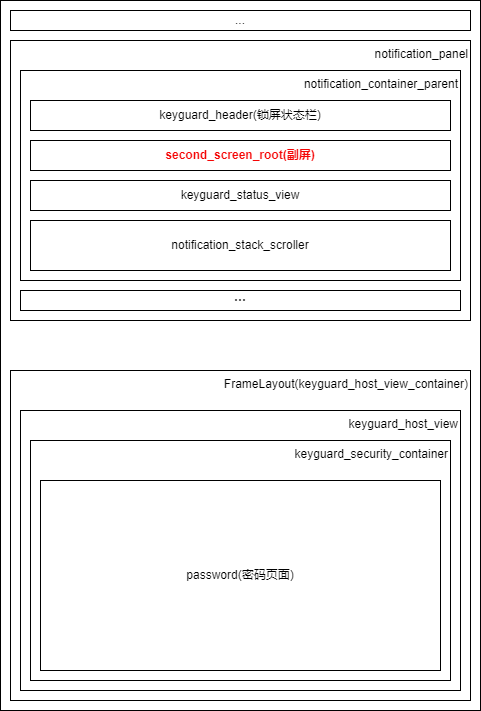

The diagram above was exported from draw.io. Its source (the exported page's mxGraphModel, read from the mxfile embedded in the PNG):
<mxGraphModel dx="1434" dy="792" grid="1" gridSize="10" guides="1" tooltips="1" connect="1" arrows="1" fold="1" page="1" pageScale="1" pageWidth="827" pageHeight="1169" math="0" shadow="0">
  <root>
    <mxCell id="0" />
    <mxCell id="1" parent="0" />
    <mxCell id="cRrYS9daiaxYkrsNHYCJ-1" value="" style="rounded=0;whiteSpace=wrap;html=1;" vertex="1" parent="1">
      <mxGeometry x="160" y="80" width="480" height="710" as="geometry" />
    </mxCell>
    <mxCell id="cRrYS9daiaxYkrsNHYCJ-4" value="..." style="rounded=0;whiteSpace=wrap;html=1;" vertex="1" parent="1">
      <mxGeometry x="170" y="90" width="460" height="20" as="geometry" />
    </mxCell>
    <mxCell id="cRrYS9daiaxYkrsNHYCJ-7" value="FrameLayout(keyguard_host_view_container)" style="rounded=0;whiteSpace=wrap;html=1;align=right;verticalAlign=top;" vertex="1" parent="1">
      <mxGeometry x="170" y="450" width="460" height="330" as="geometry" />
    </mxCell>
    <mxCell id="cRrYS9daiaxYkrsNHYCJ-6" value="notification_panel" style="rounded=0;whiteSpace=wrap;html=1;align=right;verticalAlign=top;" vertex="1" parent="1">
      <mxGeometry x="170" y="120" width="460" height="280" as="geometry" />
    </mxCell>
    <mxCell id="cRrYS9daiaxYkrsNHYCJ-9" value="notification_container_parent" style="rounded=0;whiteSpace=wrap;html=1;align=right;verticalAlign=top;" vertex="1" parent="1">
      <mxGeometry x="180" y="150" width="440" height="210" as="geometry" />
    </mxCell>
    <mxCell id="cRrYS9daiaxYkrsNHYCJ-22" value="&lt;b&gt;···&lt;/b&gt;" style="rounded=0;whiteSpace=wrap;html=1;" vertex="1" parent="1">
      <mxGeometry x="180" y="370" width="440" height="20" as="geometry" />
    </mxCell>
    <mxCell id="cRrYS9daiaxYkrsNHYCJ-24" value="notification_stack_scroller" style="whiteSpace=wrap;html=1;verticalAlign=middle;align=center;" vertex="1" parent="1">
      <mxGeometry x="190" y="300" width="420" height="50" as="geometry" />
    </mxCell>
    <mxCell id="cRrYS9daiaxYkrsNHYCJ-25" value="keyguard_header(锁屏状态栏)" style="whiteSpace=wrap;html=1;" vertex="1" parent="1">
      <mxGeometry x="190" y="180" width="420" height="30" as="geometry" />
    </mxCell>
    <mxCell id="cRrYS9daiaxYkrsNHYCJ-26" value="keyguard_status_view" style="whiteSpace=wrap;html=1;" vertex="1" parent="1">
      <mxGeometry x="190" y="260" width="420" height="30" as="geometry" />
    </mxCell>
    <mxCell id="cRrYS9daiaxYkrsNHYCJ-27" value="&lt;b&gt;second_screen_root(副屏)&lt;/b&gt;" style="whiteSpace=wrap;html=1;fontColor=#f50505;" vertex="1" parent="1">
      <mxGeometry x="190" y="220" width="420" height="30" as="geometry" />
    </mxCell>
    <mxCell id="cRrYS9daiaxYkrsNHYCJ-28" value="keyguard_host_view" style="whiteSpace=wrap;html=1;align=right;verticalAlign=top;" vertex="1" parent="1">
      <mxGeometry x="180" y="490" width="440" height="280" as="geometry" />
    </mxCell>
    <mxCell id="cRrYS9daiaxYkrsNHYCJ-29" value="keyguard_security_container" style="whiteSpace=wrap;html=1;align=right;verticalAlign=top;" vertex="1" parent="1">
      <mxGeometry x="190" y="520" width="420" height="240" as="geometry" />
    </mxCell>
    <mxCell id="cRrYS9daiaxYkrsNHYCJ-30" value="password(密码页面)" style="whiteSpace=wrap;html=1;" vertex="1" parent="1">
      <mxGeometry x="200" y="560" width="400" height="190" as="geometry" />
    </mxCell>
  </root>
</mxGraphModel>